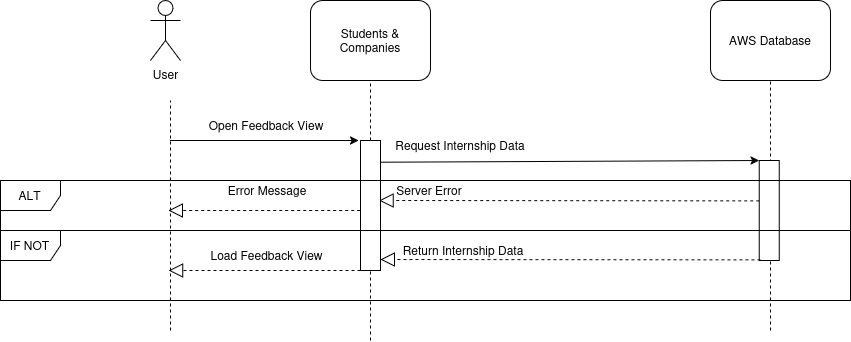

The diagram above was exported from draw.io. Its source (the exported page's mxGraphModel, read from the mxfile embedded in the PNG):
<mxGraphModel dx="2034" dy="1310" grid="1" gridSize="10" guides="1" tooltips="1" connect="1" arrows="1" fold="1" page="1" pageScale="1" pageWidth="1100" pageHeight="850" background="none" math="0" shadow="0">
  <root>
    <mxCell id="0" />
    <mxCell id="1" parent="0" />
    <mxCell id="ln-Szk9AGflIyGVg6pl5-1" value="&lt;div&gt;User&lt;/div&gt;" style="shape=umlActor;verticalLabelPosition=bottom;verticalAlign=top;html=1;outlineConnect=0;" parent="1" vertex="1">
      <mxGeometry x="40" y="-260" width="30" height="60" as="geometry" />
    </mxCell>
    <mxCell id="ln-Szk9AGflIyGVg6pl5-2" value="&lt;div&gt;Students &amp;amp; Companies&lt;/div&gt;" style="rounded=1;whiteSpace=wrap;html=1;" parent="1" vertex="1">
      <mxGeometry x="200" y="-260" width="120" height="80" as="geometry" />
    </mxCell>
    <mxCell id="ln-Szk9AGflIyGVg6pl5-4" value="AWS Database" style="rounded=1;whiteSpace=wrap;html=1;" parent="1" vertex="1">
      <mxGeometry x="600" y="-260" width="120" height="80" as="geometry" />
    </mxCell>
    <mxCell id="ln-Szk9AGflIyGVg6pl5-5" value="" style="endArrow=none;dashed=1;html=1;rounded=0;" parent="1" edge="1">
      <mxGeometry width="50" height="50" relative="1" as="geometry">
        <mxPoint x="60" y="70" as="sourcePoint" />
        <mxPoint x="60" y="-160" as="targetPoint" />
      </mxGeometry>
    </mxCell>
    <mxCell id="ln-Szk9AGflIyGVg6pl5-8" value="" style="endArrow=none;dashed=1;html=1;rounded=0;entryX=0.5;entryY=1;entryDx=0;entryDy=0;" parent="1" target="ln-Szk9AGflIyGVg6pl5-4" edge="1">
      <mxGeometry width="50" height="50" relative="1" as="geometry">
        <mxPoint x="660" y="70" as="sourcePoint" />
        <mxPoint x="659" y="210" as="targetPoint" />
      </mxGeometry>
    </mxCell>
    <mxCell id="ln-Szk9AGflIyGVg6pl5-10" value="" style="endArrow=none;dashed=1;html=1;rounded=0;entryX=0.5;entryY=1;entryDx=0;entryDy=0;" parent="1" target="ln-Szk9AGflIyGVg6pl5-2" edge="1" source="ln-Szk9AGflIyGVg6pl5-20">
      <mxGeometry width="50" height="50" relative="1" as="geometry">
        <mxPoint x="260" y="350" as="sourcePoint" />
        <mxPoint x="260" y="250" as="targetPoint" />
      </mxGeometry>
    </mxCell>
    <mxCell id="ln-Szk9AGflIyGVg6pl5-54" value="" style="rounded=0;whiteSpace=wrap;html=1;" parent="1" vertex="1">
      <mxGeometry x="648.75" y="-100" width="20" height="100" as="geometry" />
    </mxCell>
    <mxCell id="AzrbvuX2ZgRUmVUoGmSy-5" value="" style="endArrow=classic;html=1;rounded=0;exitX=1.212;exitY=0.053;exitDx=0;exitDy=0;exitPerimeter=0;" parent="1" edge="1">
      <mxGeometry width="50" height="50" relative="1" as="geometry">
        <mxPoint x="267.4999999999998" y="-98.26999999999998" as="sourcePoint" />
        <mxPoint x="648.75" y="-100" as="targetPoint" />
      </mxGeometry>
    </mxCell>
    <mxCell id="sn7gj-G19lsIhyRGJPzt-11" value="" style="endArrow=block;dashed=1;endFill=0;endSize=12;html=1;rounded=0;" edge="1" parent="1">
      <mxGeometry width="160" relative="1" as="geometry">
        <mxPoint x="249.68" y="-50" as="sourcePoint" />
        <mxPoint x="57.81" y="-50" as="targetPoint" />
      </mxGeometry>
    </mxCell>
    <mxCell id="sn7gj-G19lsIhyRGJPzt-20" value="" style="endArrow=block;dashed=1;endFill=0;endSize=12;html=1;rounded=0;" edge="1" parent="1">
      <mxGeometry width="160" relative="1" as="geometry">
        <mxPoint x="648.75" y="-59.59000000000003" as="sourcePoint" />
        <mxPoint x="268.75" y="-60" as="targetPoint" />
      </mxGeometry>
    </mxCell>
    <mxCell id="sn7gj-G19lsIhyRGJPzt-21" value="Server Error" style="text;html=1;align=center;verticalAlign=middle;whiteSpace=wrap;rounded=0;" vertex="1" parent="1">
      <mxGeometry x="268.75" y="-80" width="100" height="20" as="geometry" />
    </mxCell>
    <mxCell id="sn7gj-G19lsIhyRGJPzt-24" value="Error Message" style="text;html=1;align=center;verticalAlign=middle;whiteSpace=wrap;rounded=0;" vertex="1" parent="1">
      <mxGeometry x="106.88" y="-85" width="100" height="30" as="geometry" />
    </mxCell>
    <mxCell id="sn7gj-G19lsIhyRGJPzt-43" value="" style="endArrow=classic;html=1;rounded=0;" edge="1" parent="1">
      <mxGeometry width="50" height="50" relative="1" as="geometry">
        <mxPoint x="59.36" y="-120" as="sourcePoint" />
        <mxPoint x="248.12" y="-120" as="targetPoint" />
      </mxGeometry>
    </mxCell>
    <mxCell id="sn7gj-G19lsIhyRGJPzt-44" value="Open Feedback View" style="text;html=1;align=center;verticalAlign=middle;whiteSpace=wrap;rounded=0;" vertex="1" parent="1">
      <mxGeometry x="66.24" y="-150" width="180" height="30" as="geometry" />
    </mxCell>
    <mxCell id="sn7gj-G19lsIhyRGJPzt-45" value="" style="endArrow=block;dashed=1;endFill=0;endSize=12;html=1;rounded=0;" edge="1" parent="1">
      <mxGeometry width="160" relative="1" as="geometry">
        <mxPoint x="250" y="10" as="sourcePoint" />
        <mxPoint x="58.13" y="10" as="targetPoint" />
      </mxGeometry>
    </mxCell>
    <mxCell id="sn7gj-G19lsIhyRGJPzt-46" value="Load Feedback View" style="text;html=1;align=center;verticalAlign=middle;whiteSpace=wrap;rounded=0;" vertex="1" parent="1">
      <mxGeometry x="95.48" y="-20" width="122.8" height="30" as="geometry" />
    </mxCell>
    <mxCell id="sn7gj-G19lsIhyRGJPzt-58" value="Request Internship Data" style="text;html=1;align=center;verticalAlign=middle;whiteSpace=wrap;rounded=0;" vertex="1" parent="1">
      <mxGeometry x="270" y="-130" width="160" height="30" as="geometry" />
    </mxCell>
    <mxCell id="sn7gj-G19lsIhyRGJPzt-59" value="" style="endArrow=block;dashed=1;endFill=0;endSize=12;html=1;rounded=0;" edge="1" parent="1">
      <mxGeometry width="160" relative="1" as="geometry">
        <mxPoint x="650" y="-0.5900000000000318" as="sourcePoint" />
        <mxPoint x="270" y="-1" as="targetPoint" />
      </mxGeometry>
    </mxCell>
    <mxCell id="sn7gj-G19lsIhyRGJPzt-60" value="Return Internship Data" style="text;html=1;align=center;verticalAlign=middle;whiteSpace=wrap;rounded=0;" vertex="1" parent="1">
      <mxGeometry x="282.5" y="-20" width="140" height="20" as="geometry" />
    </mxCell>
    <mxCell id="sn7gj-G19lsIhyRGJPzt-62" value="IF NOT" style="shape=umlFrame;whiteSpace=wrap;html=1;pointerEvents=0;" vertex="1" parent="1">
      <mxGeometry x="-110" y="-30" width="850" height="70" as="geometry" />
    </mxCell>
    <mxCell id="sn7gj-G19lsIhyRGJPzt-69" value="" style="endArrow=none;dashed=1;html=1;rounded=0;entryX=0.5;entryY=1;entryDx=0;entryDy=0;" edge="1" parent="1" target="ln-Szk9AGflIyGVg6pl5-20">
      <mxGeometry width="50" height="50" relative="1" as="geometry">
        <mxPoint x="260" y="80" as="sourcePoint" />
        <mxPoint x="260" y="-180" as="targetPoint" />
      </mxGeometry>
    </mxCell>
    <mxCell id="ln-Szk9AGflIyGVg6pl5-20" value="" style="rounded=0;whiteSpace=wrap;html=1;" parent="1" vertex="1">
      <mxGeometry x="250" y="-120" width="20" height="130" as="geometry" />
    </mxCell>
    <mxCell id="sn7gj-G19lsIhyRGJPzt-61" value="ALT" style="shape=umlFrame;whiteSpace=wrap;html=1;pointerEvents=0;" vertex="1" parent="1">
      <mxGeometry x="-110" y="-80" width="850" height="50" as="geometry" />
    </mxCell>
  </root>
</mxGraphModel>